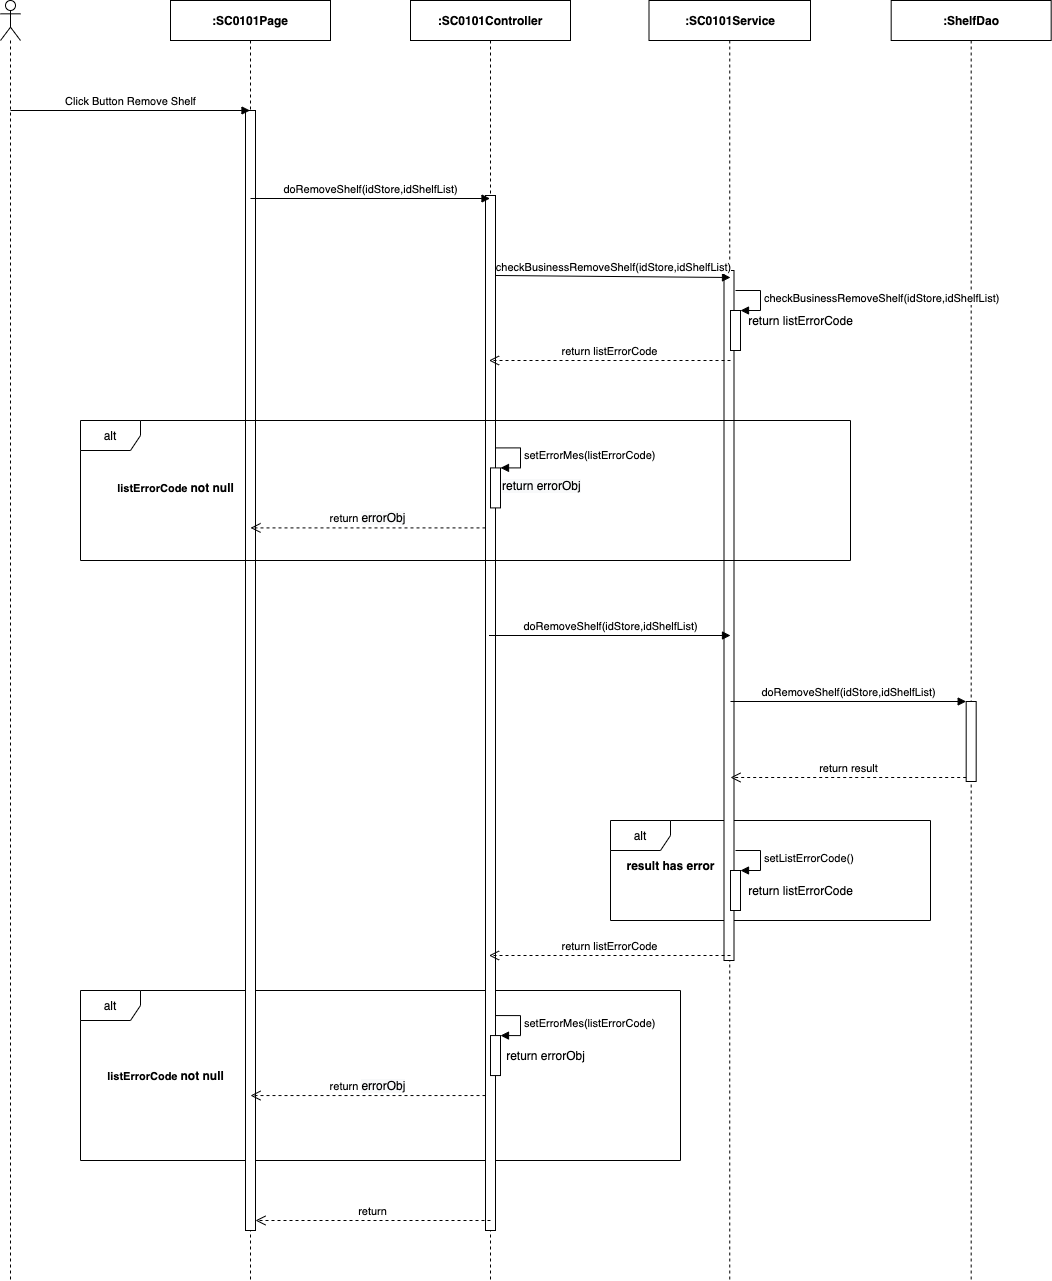

The diagram above was exported from draw.io. Its source (the exported page's mxGraphModel, read from the mxfile embedded in the PNG):
<mxGraphModel dx="1106" dy="748" grid="1" gridSize="10" guides="1" tooltips="1" connect="1" arrows="1" fold="1" page="1" pageScale="1" pageWidth="850" pageHeight="1100" math="0" shadow="0">
  <root>
    <mxCell id="oWzSDu2PK8Q12m4vCQb4-0" />
    <mxCell id="oWzSDu2PK8Q12m4vCQb4-1" parent="oWzSDu2PK8Q12m4vCQb4-0" />
    <mxCell id="vetyhsk-KVz2rBbC4uA2-17" value="alt" style="shape=umlFrame;whiteSpace=wrap;html=1;" parent="oWzSDu2PK8Q12m4vCQb4-1" vertex="1">
      <mxGeometry x="920" y="900" width="320" height="100" as="geometry" />
    </mxCell>
    <mxCell id="vetyhsk-KVz2rBbC4uA2-6" value="alt" style="shape=umlFrame;whiteSpace=wrap;html=1;" parent="oWzSDu2PK8Q12m4vCQb4-1" vertex="1">
      <mxGeometry x="390" y="1070" width="600" height="170" as="geometry" />
    </mxCell>
    <mxCell id="O9bVLPWCiao759XoMAtO-0" value="" style="shape=umlLifeline;participant=umlActor;perimeter=lifelinePerimeter;whiteSpace=wrap;html=1;container=1;collapsible=0;recursiveResize=0;verticalAlign=top;spacingTop=36;outlineConnect=0;" parent="oWzSDu2PK8Q12m4vCQb4-1" vertex="1">
      <mxGeometry x="310" y="80" width="20" height="1280" as="geometry" />
    </mxCell>
    <mxCell id="O9bVLPWCiao759XoMAtO-1" value="&lt;b&gt;:SC0101Page&lt;/b&gt;" style="shape=umlLifeline;perimeter=lifelinePerimeter;whiteSpace=wrap;html=1;container=1;collapsible=0;recursiveResize=0;outlineConnect=0;" parent="oWzSDu2PK8Q12m4vCQb4-1" vertex="1">
      <mxGeometry x="480" y="80" width="160" height="1280" as="geometry" />
    </mxCell>
    <mxCell id="O9bVLPWCiao759XoMAtO-2" value="" style="html=1;points=[];perimeter=orthogonalPerimeter;" parent="O9bVLPWCiao759XoMAtO-1" vertex="1">
      <mxGeometry x="75" y="110" width="10" height="1120" as="geometry" />
    </mxCell>
    <mxCell id="O9bVLPWCiao759XoMAtO-3" value="&lt;b&gt;:ShelfDao&lt;/b&gt;" style="shape=umlLifeline;perimeter=lifelinePerimeter;whiteSpace=wrap;html=1;container=1;collapsible=0;recursiveResize=0;outlineConnect=0;" parent="oWzSDu2PK8Q12m4vCQb4-1" vertex="1">
      <mxGeometry x="1200.68" y="80" width="160" height="1280" as="geometry" />
    </mxCell>
    <mxCell id="O9bVLPWCiao759XoMAtO-4" value="&lt;b&gt;:&lt;/b&gt;&lt;b&gt;SC0101&lt;/b&gt;&lt;b&gt;Service&lt;/b&gt;" style="shape=umlLifeline;perimeter=lifelinePerimeter;whiteSpace=wrap;html=1;container=1;collapsible=0;recursiveResize=0;outlineConnect=0;" parent="oWzSDu2PK8Q12m4vCQb4-1" vertex="1">
      <mxGeometry x="958.5" y="80" width="161.5" height="1280" as="geometry" />
    </mxCell>
    <mxCell id="O9bVLPWCiao759XoMAtO-5" value="" style="html=1;points=[];perimeter=orthogonalPerimeter;" parent="O9bVLPWCiao759XoMAtO-4" vertex="1">
      <mxGeometry x="75" y="270" width="10" height="690" as="geometry" />
    </mxCell>
    <mxCell id="O9bVLPWCiao759XoMAtO-6" value="&lt;b&gt;:SC0101Controller&lt;/b&gt;" style="shape=umlLifeline;perimeter=lifelinePerimeter;whiteSpace=wrap;html=1;container=1;collapsible=0;recursiveResize=0;outlineConnect=0;" parent="oWzSDu2PK8Q12m4vCQb4-1" vertex="1">
      <mxGeometry x="720" y="80" width="160" height="1280" as="geometry" />
    </mxCell>
    <mxCell id="O9bVLPWCiao759XoMAtO-7" value="" style="html=1;points=[];perimeter=orthogonalPerimeter;" parent="O9bVLPWCiao759XoMAtO-6" vertex="1">
      <mxGeometry x="75" y="195" width="10" height="1035" as="geometry" />
    </mxCell>
    <mxCell id="O9bVLPWCiao759XoMAtO-8" value="Click Button Remove Shelf" style="html=1;verticalAlign=bottom;endArrow=block;" parent="oWzSDu2PK8Q12m4vCQb4-1" target="O9bVLPWCiao759XoMAtO-1" edge="1">
      <mxGeometry width="80" relative="1" as="geometry">
        <mxPoint x="320" y="190" as="sourcePoint" />
        <mxPoint x="400" y="190" as="targetPoint" />
      </mxGeometry>
    </mxCell>
    <mxCell id="O9bVLPWCiao759XoMAtO-9" value="doRemoveShelf(idStore,idShelfList)" style="html=1;verticalAlign=bottom;endArrow=block;" parent="oWzSDu2PK8Q12m4vCQb4-1" edge="1">
      <mxGeometry width="80" relative="1" as="geometry">
        <mxPoint x="560" y="278" as="sourcePoint" />
        <mxPoint x="799.5" y="278" as="targetPoint" />
      </mxGeometry>
    </mxCell>
    <mxCell id="O9bVLPWCiao759XoMAtO-10" value="checkBusinessRemoveShelf(idStore,idShelfList)" style="html=1;verticalAlign=bottom;endArrow=block;" parent="oWzSDu2PK8Q12m4vCQb4-1" edge="1">
      <mxGeometry relative="1" as="geometry">
        <mxPoint x="805" y="354.9999999999998" as="sourcePoint" />
        <mxPoint x="1040" y="357" as="targetPoint" />
      </mxGeometry>
    </mxCell>
    <mxCell id="O9bVLPWCiao759XoMAtO-11" value="return listErrorCode" style="html=1;verticalAlign=bottom;endArrow=open;dashed=1;endSize=8;" parent="oWzSDu2PK8Q12m4vCQb4-1" edge="1">
      <mxGeometry relative="1" as="geometry">
        <mxPoint x="798.5" y="439.9999999999998" as="targetPoint" />
        <mxPoint x="1040" y="440" as="sourcePoint" />
      </mxGeometry>
    </mxCell>
    <mxCell id="O9bVLPWCiao759XoMAtO-17" value="doRemoveShelf(idStore,idShelfList)" style="html=1;verticalAlign=bottom;endArrow=block;" parent="oWzSDu2PK8Q12m4vCQb4-1" edge="1">
      <mxGeometry relative="1" as="geometry">
        <mxPoint x="798.5" y="714.9999999999998" as="sourcePoint" />
        <mxPoint x="1040" y="714.9999999999998" as="targetPoint" />
      </mxGeometry>
    </mxCell>
    <mxCell id="O9bVLPWCiao759XoMAtO-19" value="" style="html=1;points=[];perimeter=orthogonalPerimeter;" parent="oWzSDu2PK8Q12m4vCQb4-1" vertex="1">
      <mxGeometry x="1040" y="390" width="10" height="40" as="geometry" />
    </mxCell>
    <mxCell id="O9bVLPWCiao759XoMAtO-20" value="&lt;span style=&quot;text-align: center&quot;&gt;checkBusinessRemoveShelf(idStore,idShelfList)&lt;/span&gt;" style="edgeStyle=orthogonalEdgeStyle;html=1;align=left;spacingLeft=2;endArrow=block;rounded=0;entryX=1;entryY=0;" parent="oWzSDu2PK8Q12m4vCQb4-1" target="O9bVLPWCiao759XoMAtO-19" edge="1">
      <mxGeometry relative="1" as="geometry">
        <mxPoint x="1045" y="369.9999999999998" as="sourcePoint" />
        <Array as="points">
          <mxPoint x="1070" y="370" />
        </Array>
      </mxGeometry>
    </mxCell>
    <mxCell id="O9bVLPWCiao759XoMAtO-21" value="return listErrorCode" style="text;html=1;align=center;verticalAlign=middle;resizable=0;points=[];autosize=1;" parent="oWzSDu2PK8Q12m4vCQb4-1" vertex="1">
      <mxGeometry x="1050" y="390" width="120" height="20" as="geometry" />
    </mxCell>
    <mxCell id="O9bVLPWCiao759XoMAtO-22" value="" style="html=1;points=[];perimeter=orthogonalPerimeter;" parent="oWzSDu2PK8Q12m4vCQb4-1" vertex="1">
      <mxGeometry x="1275.68" y="781" width="10" height="80" as="geometry" />
    </mxCell>
    <mxCell id="O9bVLPWCiao759XoMAtO-23" value="doRemoveShelf(idStore,idShelfList)" style="html=1;verticalAlign=bottom;endArrow=block;entryX=0;entryY=0;" parent="oWzSDu2PK8Q12m4vCQb4-1" target="O9bVLPWCiao759XoMAtO-22" edge="1">
      <mxGeometry relative="1" as="geometry">
        <mxPoint x="1040.0035294117652" y="781" as="sourcePoint" />
      </mxGeometry>
    </mxCell>
    <mxCell id="O9bVLPWCiao759XoMAtO-24" value="return result" style="html=1;verticalAlign=bottom;endArrow=open;dashed=1;endSize=8;exitX=0;exitY=0.95;" parent="oWzSDu2PK8Q12m4vCQb4-1" source="O9bVLPWCiao759XoMAtO-22" edge="1">
      <mxGeometry relative="1" as="geometry">
        <mxPoint x="1040.0035294117652" y="857" as="targetPoint" />
      </mxGeometry>
    </mxCell>
    <mxCell id="O9bVLPWCiao759XoMAtO-25" value="return" style="html=1;verticalAlign=bottom;endArrow=open;dashed=1;endSize=8;" parent="oWzSDu2PK8Q12m4vCQb4-1" edge="1">
      <mxGeometry relative="1" as="geometry">
        <mxPoint x="800" y="1300" as="sourcePoint" />
        <mxPoint x="565" y="1300" as="targetPoint" />
      </mxGeometry>
    </mxCell>
    <mxCell id="vetyhsk-KVz2rBbC4uA2-0" value="alt" style="shape=umlFrame;whiteSpace=wrap;html=1;" parent="oWzSDu2PK8Q12m4vCQb4-1" vertex="1">
      <mxGeometry x="390" y="500" width="770" height="140" as="geometry" />
    </mxCell>
    <mxCell id="vetyhsk-KVz2rBbC4uA2-1" value="&lt;b&gt;&lt;span style=&quot;font-size: 11px ; background-color: rgb(255 , 255 , 255)&quot;&gt;listErrorCode&amp;nbsp;&lt;/span&gt;not null&lt;/b&gt;" style="text;html=1;align=center;verticalAlign=middle;resizable=0;points=[];autosize=1;" parent="oWzSDu2PK8Q12m4vCQb4-1" vertex="1">
      <mxGeometry x="420" y="557.4100000000001" width="130" height="20" as="geometry" />
    </mxCell>
    <mxCell id="vetyhsk-KVz2rBbC4uA2-2" value="" style="html=1;points=[];perimeter=orthogonalPerimeter;" parent="oWzSDu2PK8Q12m4vCQb4-1" vertex="1">
      <mxGeometry x="800" y="547.4100000000001" width="10" height="40" as="geometry" />
    </mxCell>
    <mxCell id="vetyhsk-KVz2rBbC4uA2-3" value="setErrorMes(listErrorCode)" style="edgeStyle=orthogonalEdgeStyle;html=1;align=left;spacingLeft=2;endArrow=block;rounded=0;entryX=1;entryY=0;" parent="oWzSDu2PK8Q12m4vCQb4-1" target="vetyhsk-KVz2rBbC4uA2-2" edge="1">
      <mxGeometry relative="1" as="geometry">
        <mxPoint x="805" y="527.4099999999999" as="sourcePoint" />
        <Array as="points">
          <mxPoint x="830" y="527.4100000000001" />
        </Array>
      </mxGeometry>
    </mxCell>
    <mxCell id="vetyhsk-KVz2rBbC4uA2-4" value="return&amp;nbsp;&lt;span style=&quot;font-size: 12px ; background-color: rgb(248 , 249 , 250)&quot;&gt;errorObj&lt;/span&gt;" style="html=1;verticalAlign=bottom;endArrow=open;dashed=1;endSize=8;" parent="oWzSDu2PK8Q12m4vCQb4-1" edge="1">
      <mxGeometry relative="1" as="geometry">
        <mxPoint x="795" y="607.4099999999999" as="sourcePoint" />
        <mxPoint x="560" y="607.4099999999999" as="targetPoint" />
      </mxGeometry>
    </mxCell>
    <mxCell id="vetyhsk-KVz2rBbC4uA2-5" value="&lt;span style=&quot;color: rgb(0, 0, 0); font-family: helvetica; font-size: 12px; font-style: normal; font-weight: 400; letter-spacing: normal; text-align: center; text-indent: 0px; text-transform: none; word-spacing: 0px; background-color: rgb(248, 249, 250); display: inline; float: none;&quot;&gt;return errorObj&lt;/span&gt;" style="text;whiteSpace=wrap;html=1;" parent="oWzSDu2PK8Q12m4vCQb4-1" vertex="1">
      <mxGeometry x="810" y="552.4100000000001" width="100" height="30" as="geometry" />
    </mxCell>
    <mxCell id="vetyhsk-KVz2rBbC4uA2-7" value="result has error" style="text;html=1;align=center;verticalAlign=middle;resizable=0;points=[];autosize=1;fontStyle=1" parent="oWzSDu2PK8Q12m4vCQb4-1" vertex="1">
      <mxGeometry x="930" y="935" width="100" height="20" as="geometry" />
    </mxCell>
    <mxCell id="vetyhsk-KVz2rBbC4uA2-8" value="" style="html=1;points=[];perimeter=orthogonalPerimeter;" parent="oWzSDu2PK8Q12m4vCQb4-1" vertex="1">
      <mxGeometry x="1040" y="950" width="10" height="40" as="geometry" />
    </mxCell>
    <mxCell id="vetyhsk-KVz2rBbC4uA2-9" value="setListErrorCode()" style="edgeStyle=orthogonalEdgeStyle;html=1;align=left;spacingLeft=2;endArrow=block;rounded=0;entryX=1;entryY=0;" parent="oWzSDu2PK8Q12m4vCQb4-1" target="vetyhsk-KVz2rBbC4uA2-8" edge="1">
      <mxGeometry relative="1" as="geometry">
        <mxPoint x="1045" y="929.9999999999998" as="sourcePoint" />
        <Array as="points">
          <mxPoint x="1070" y="930" />
        </Array>
      </mxGeometry>
    </mxCell>
    <mxCell id="vetyhsk-KVz2rBbC4uA2-10" value="return listErrorCode" style="text;html=1;align=center;verticalAlign=middle;resizable=0;points=[];autosize=1;" parent="oWzSDu2PK8Q12m4vCQb4-1" vertex="1">
      <mxGeometry x="1050" y="960" width="120" height="20" as="geometry" />
    </mxCell>
    <mxCell id="vetyhsk-KVz2rBbC4uA2-11" value="" style="html=1;points=[];perimeter=orthogonalPerimeter;" parent="oWzSDu2PK8Q12m4vCQb4-1" vertex="1">
      <mxGeometry x="800" y="1115.06" width="10" height="40" as="geometry" />
    </mxCell>
    <mxCell id="vetyhsk-KVz2rBbC4uA2-12" value="setErrorMes(listErrorCode)" style="edgeStyle=orthogonalEdgeStyle;html=1;align=left;spacingLeft=2;endArrow=block;rounded=0;entryX=1;entryY=0;" parent="oWzSDu2PK8Q12m4vCQb4-1" target="vetyhsk-KVz2rBbC4uA2-11" edge="1">
      <mxGeometry relative="1" as="geometry">
        <mxPoint x="805" y="1095.0600000000002" as="sourcePoint" />
        <Array as="points">
          <mxPoint x="830" y="1095.06" />
        </Array>
      </mxGeometry>
    </mxCell>
    <mxCell id="vetyhsk-KVz2rBbC4uA2-13" value="return&amp;nbsp;&lt;span style=&quot;font-size: 12px ; background-color: rgb(248 , 249 , 250)&quot;&gt;errorObj&lt;/span&gt;" style="html=1;verticalAlign=bottom;endArrow=open;dashed=1;endSize=8;" parent="oWzSDu2PK8Q12m4vCQb4-1" edge="1">
      <mxGeometry relative="1" as="geometry">
        <mxPoint x="795" y="1175.0600000000002" as="sourcePoint" />
        <mxPoint x="560" y="1175.0600000000002" as="targetPoint" />
      </mxGeometry>
    </mxCell>
    <mxCell id="vetyhsk-KVz2rBbC4uA2-14" value="return errorObj" style="text;html=1;align=center;verticalAlign=middle;resizable=0;points=[];autosize=1;" parent="oWzSDu2PK8Q12m4vCQb4-1" vertex="1">
      <mxGeometry x="810" y="1125.06" width="90" height="20" as="geometry" />
    </mxCell>
    <mxCell id="vetyhsk-KVz2rBbC4uA2-15" value="return listErrorCode" style="html=1;verticalAlign=bottom;endArrow=open;dashed=1;endSize=8;" parent="oWzSDu2PK8Q12m4vCQb4-1" edge="1">
      <mxGeometry relative="1" as="geometry">
        <mxPoint x="798.5" y="1034.9999999999998" as="targetPoint" />
        <mxPoint x="1040" y="1034.9999999999998" as="sourcePoint" />
      </mxGeometry>
    </mxCell>
    <mxCell id="vetyhsk-KVz2rBbC4uA2-16" value="&lt;b&gt;&lt;span style=&quot;font-size: 11px ; background-color: rgb(255 , 255 , 255)&quot;&gt;listErrorCode&amp;nbsp;&lt;/span&gt;not null&lt;/b&gt;" style="text;html=1;align=center;verticalAlign=middle;resizable=0;points=[];autosize=1;" parent="oWzSDu2PK8Q12m4vCQb4-1" vertex="1">
      <mxGeometry x="410" y="1145" width="130" height="20" as="geometry" />
    </mxCell>
  </root>
</mxGraphModel>